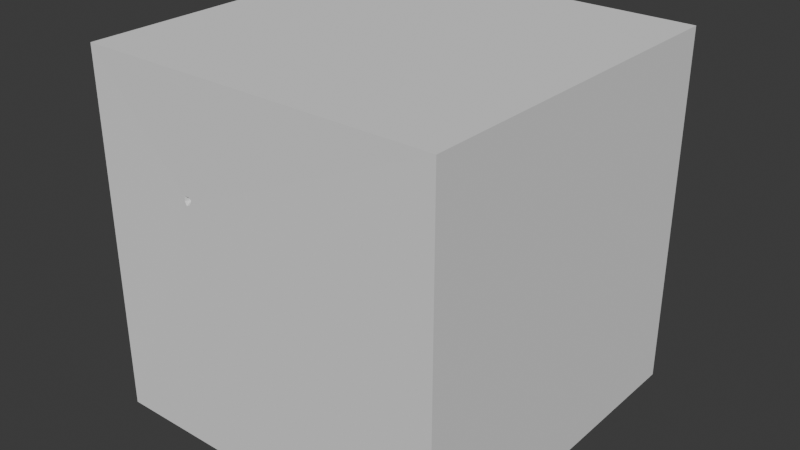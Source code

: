 # Source: BulletHole.blend  (saved by Blender 4.0.36; exported with 4.5.12 LTS)
import bpy
from mathutils import Matrix  # noqa: F401  (used for matrix-valued properties, if any)

bpy.ops.wm.read_factory_settings(use_empty=True)
scene = bpy.context.scene
scene.name = 'Scene'

# ---- collections
col_collection = bpy.data.collections.new('Collection'); scene.collection.children.link(col_collection)

# ---- node groups
ng_auto_smooth = bpy.data.node_groups.new('Auto Smooth', 'GeometryNodeTree')
_s = ng_auto_smooth.interface.new_socket(name='Geometry', in_out='OUTPUT', socket_type='NodeSocketGeometry')
_s = ng_auto_smooth.interface.new_socket(name='Geometry', in_out='INPUT', socket_type='NodeSocketGeometry')
_s = ng_auto_smooth.interface.new_socket(name='Angle', in_out='INPUT', socket_type='NodeSocketFloat')
_s.subtype = 'ANGLE'
_s.min_value = 0.0
_s.max_value = 3.142
ng_auto_smooth.is_modifier = True
_N = ng_auto_smooth.nodes; _L = ng_auto_smooth.links
n0 = _N.new('NodeGroupOutput'); n0.name = 'Group Output'; n0.location = (480, -100)
n1 = _N.new('NodeGroupInput'); n1.name = 'Group Input'; n1.location = (-420, -300)
n2 = _N.new('NodeGroupInput'); n2.name = 'Group Input.001'; n2.location = (-60, -100)
n3 = _N.new('GeometryNodeSetShadeSmooth'); n3.name = 'Set Shade Smooth'; n3.location = (120, -100)
n3.domain = 'EDGE'
n4 = _N.new('GeometryNodeSetShadeSmooth'); n4.name = 'Set Shade Smooth.001'; n4.location = (300, -100)
n5 = _N.new('GeometryNodeInputMeshEdgeAngle'); n5.name = 'Edge Angle'; n5.location = (-420, -220)
n6 = _N.new('GeometryNodeInputEdgeSmooth'); n6.name = 'Is Edge Smooth'; n6.location = (-60, -160)
n7 = _N.new('GeometryNodeInputShadeSmooth'); n7.name = 'Is Face Smooth'; n7.location = (-240, -340)
n8 = _N.new('FunctionNodeBooleanMath'); n8.name = 'Boolean Math'; n8.location = (-60, -220)
n9 = _N.new('FunctionNodeCompare'); n9.name = 'Compare'; n9.location = (-240, -180)
n9.operation = 'LESS_EQUAL'
_L.new(n5.outputs[0], n9.inputs[0])
_L.new(n4.outputs[0], n0.inputs[0])
_L.new(n1.outputs[1], n9.inputs[1])
_L.new(n9.outputs[0], n8.inputs[0])
_L.new(n7.outputs[0], n8.inputs[1])
_L.new(n2.outputs[0], n3.inputs[0])
_L.new(n6.outputs[0], n3.inputs[1])
_L.new(n3.outputs[0], n4.inputs[0])
_L.new(n8.outputs[0], n3.inputs[2])
n0.is_active_output = True

# ---- world
world_world = bpy.data.worlds.new('World'); scene.world = world_world
world_world.use_nodes = True; world_world.node_tree.nodes.clear()
_N = world_world.node_tree.nodes; _L = world_world.node_tree.links
n0 = _N.new('ShaderNodeOutputWorld'); n0.name = 'World Output'; n0.location = (300, 300)
n1 = _N.new('ShaderNodeBackground'); n1.name = 'Background'; n1.location = (10, 300)
n1.inputs[0].default_value = (0.05088, 0.05088, 0.05088, 1.0)
_L.new(n1.outputs[0], n0.inputs[0])
n0.is_active_output = True
world_world.color = (0.05088, 0.05088, 0.05088)
world_world.use_sun_shadow = False
world_world.sun_shadow_jitter_overblur = 0.0

# ---- meshes
me_cube = bpy.data.meshes.new('Cube')
me_cube.from_pydata([(-1.0, -1.0, -1.0), (-1.0, -1.0, 1.0), (-1.0, 1.0, -1.0), (-1.0, 1.0, 1.0), (1.0, -1.0, -1.0), (1.0, -1.0, 1.0), (1.0, 1.0, -1.0), (1.0, 1.0, 1.0), (-0.4327, -0.996, 0.3949), (-0.425, -0.996, 0.3478), (-0.3877, -0.996, 0.3841), (-0.4149, -0.9728, 0.3752), (-0.4008, -0.996, 0.3604), (-0.4368, -0.996, 0.3706), (-0.4089, -0.996, 0.3975), (-0.4665, -0.996, 0.4212), (-1.0, -1.0, 1.0), (-0.44, -0.996, 0.2993), (-0.329, -0.996, 0.3992), (-0.9988, -0.9769, 0.36)], [(1, 16)], [(1, 2, 0), (3, 6, 2), (7, 4, 6), (6, 0, 2), (3, 5, 7), (1, 3, 2), (3, 7, 6), (7, 5, 4), (6, 4, 0), (3, 1, 5), (9, 12, 11), (10, 14, 11), (8, 13, 11), (11, 13, 9), (11, 12, 10), (11, 14, 8), (4, 5, 0), (14, 15, 8), (8, 15, 13), (10, 18, 14), (12, 18, 10), (9, 17, 12), (13, 17, 9), (14, 18, 15), (17, 18, 12), (15, 17, 13), (5, 1, 15, 18), (5, 18, 17, 0), (0, 17, 15, 1)])
_uv = me_cube.uv_layers.new(name='UVMap')
_uv.uv.foreach_set('vector', [0.625, 0.0, 0.375, 0.25, 0.375, 0.0, 0.625, 0.25, 0.375, 0.5, 0.375, 0.25, 0.625, 0.5, 0.375, 0.75, 0.375, 0.5, 0.375, 0.5, 0.125, 0.75, 0.125, 0.5, 0.875, 0.5, 0.625, 0.75, 0.625, 0.5, 0.625, 0.0, 0.625, 0.25, 0.375, 0.25, 0.625, 0.25, 0.625, 0.5, 0.375, 0.5, 0.625, 0.5, 0.625, 0.75, 0.375, 0.75, 0.375, 0.5, 0.375, 0.75, 0.125, 0.75, 0.875, 0.5, 0.875, 0.75, 0.625, 0.75, 0.4898, 0.3443, 0.4979, 0.3687, 0.4976, 0.3677, 0.5059, 0.3926, 0.5013, 0.3789, 0.4976, 0.3677, 0.4972, 0.3666, 0.4937, 0.356, 0.4976, 0.3677, 0.4976, 0.3677, 0.4937, 0.356, 0.4898, 0.3443, 0.4976, 0.3677, 0.4979, 0.3687, 0.5059, 0.3926, 0.4976, 0.3677, 0.5013, 0.3789, 0.4972, 0.3666, 0.375, 0.75, 0.625, 0.75, 0.125, 0.75, 0.5013, 0.3789, 0.4972, 0.3666, 0.4972, 0.3666, 0.4972, 0.3666, 0.4972, 0.3666, 0.4937, 0.356, 0.5059, 0.3926, 0.0, 0.0, 0.5013, 0.3789, 0.4979, 0.3687, 0.0, 0.0, 0.5059, 0.3926, 0.4898, 0.3443, 0.0, 0.0, 0.4979, 0.3687, 0.4937, 0.356, 0.0, 0.0, 0.4898, 0.3443, 0.5013, 0.3789, 0.0, 0.0, 0.4972, 0.3666, 0.0, 0.0, 0.0, 0.0, 0.4979, 0.3687, 0.4972, 0.3666, 0.0, 0.0, 0.4937, 0.356, 0.625, 0.75, 0.875, 0.75, 0.4972, 0.3666, 0.0, 0.0, 0.625, 0.75, 0.0, 0.0, 0.0, 0.0, 0.125, 0.75, 0.125, 0.75, 0.0, 0.0, 0.4972, 0.3666, 0.875, 0.75])
me_cube.update()

# ---- objects
ob_bullethole = bpy.data.objects.new('BulletHole', me_cube)

# ---- transforms, parenting, visibility, modifiers, constraints
ob_bullethole.location = (0.0, 0.0, 1.0)
_m = ob_bullethole.modifiers.new('Auto Smooth', 'NODES')
_m.node_group = ng_auto_smooth
_gi = [s.identifier for s in ng_auto_smooth.interface.items_tree if s.item_type == 'SOCKET' and s.in_out == 'INPUT']
_m[_gi[1]] = 0.5236  # Angle

# ---- collection membership
col_collection.objects.link(ob_bullethole)

# ---- scene / render settings (as saved in the file)
scene.frame_start = 1; scene.frame_end = 250; scene.frame_set(1)
scene.render.engine = 'BLENDER_EEVEE_NEXT'
scene.cycles.sampling_pattern = 'TABULATED_SOBOL'
bpy.context.view_layer.update()

# ---- added for rendering (the .blend has no active camera and no usable light): camera, sun
cam_auto = bpy.data.cameras.new('AutoCamera')
cam_auto.lens = 50.0
cam_auto.sensor_width = 36.0
cam_auto.clip_end = 1000.0
ob_auto_camera = bpy.data.objects.new('AutoCamera', cam_auto)
scene.collection.objects.link(ob_auto_camera)
ob_auto_camera.location = (3.20507, -3.84609, 3.56406)
ob_auto_camera.rotation_euler = (1.09748, -7.21219e-08, 0.694738)
scene.camera = ob_auto_camera
light_auto_sun = bpy.data.lights.new('AutoSun', 'SUN')
light_auto_sun.energy = 3.0
light_auto_sun.angle = 0.0523599
ob_auto_sun = bpy.data.objects.new('AutoSun', light_auto_sun)
scene.collection.objects.link(ob_auto_sun)
ob_auto_sun.rotation_euler = (0.872665, 0.174533, 0.523599)
bpy.context.view_layer.update()
